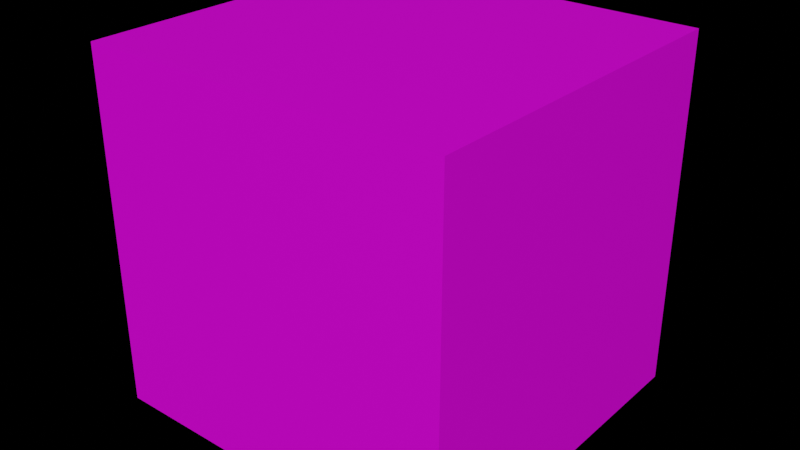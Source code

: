 # Source: hexahedron.blend  (saved by Blender 2.90.8; exported with 4.5.12 LTS)
import bpy
from mathutils import Matrix  # noqa: F401  (used for matrix-valued properties, if any)

bpy.ops.wm.read_factory_settings(use_empty=True)
scene = bpy.context.scene
scene.name = 'Scene'

# ---- collections
col_collection = bpy.data.collections.new('Collection'); scene.collection.children.link(col_collection)

# ---- images (referenced by path relative to the original .blend; pixels are not part of the script)
import os
ASSET_DIR = os.environ.get("B2B_ASSET_DIR", "")  # directory of the original .blend (textures are referenced by path, not embedded)
HERE = os.path.dirname(os.path.abspath(__file__))  # packed textures are extracted next to this script under _unpacked/

def load_image(name, relpath, width, height, colorspace="sRGB"):
    """Load a texture the original file referenced (path relative to the .blend, or extracted next to this script)."""
    p = next((c for c in (os.path.join(HERE, relpath), os.path.join(ASSET_DIR, relpath)) if relpath and os.path.exists(c)), "")
    if p:
        img = bpy.data.images.load(p, check_existing=True)
        img.name = name
    else:  # same state as the original file: an image datablock whose file is absent (Cycles renders it pink)
        img = bpy.data.images.new(name, width, height)
        img.source = "FILE"
        img.filepath = "//" + (relpath or name)
    img.colorspace_settings.name = colorspace
    return img
img_d6_texture_jpg = load_image('d6_Texture.jpg', 'd6_Texture.jpg', 1024, 1024, 'sRGB')

# ---- materials (node trees are filled in below, after node groups)
mat_blinn2sg = bpy.data.materials.new('blinn2SG')
mat_blinn2sg.use_transparent_shadow = False

# ---- material node trees
mat_blinn2sg.use_nodes = True; mat_blinn2sg.node_tree.nodes.clear()
_N = mat_blinn2sg.node_tree.nodes; _L = mat_blinn2sg.node_tree.links
n0 = _N.new('ShaderNodeBsdfPrincipled'); n0.name = 'Principled BSDF'; n0.location = (10, 300)
n0.distribution = 'GGX'
n0.subsurface_method = 'BURLEY'
n0.inputs[3].default_value = 1.45
n0.inputs[27].default_value = (0.0, 0.0, 0.0, 1.0)
n0.inputs[28].default_value = 1.0
n1 = _N.new('ShaderNodeOutputMaterial'); n1.name = 'Material Output'; n1.location = (300, 300)
n2 = _N.new('ShaderNodeTexImage'); n2.name = 'Image Texture'; n2.location = (-280, 280)
n2.image = img_d6_texture_jpg
_L.new(n0.outputs[0], n1.inputs[0])
_L.new(n2.outputs[0], n0.inputs[0])
n1.is_active_output = True

# ---- world
world_world = bpy.data.worlds.new('World'); scene.world = world_world
world_world.use_nodes = True; world_world.node_tree.nodes.clear()
_N = world_world.node_tree.nodes; _L = world_world.node_tree.links
n0 = _N.new('ShaderNodeOutputWorld'); n0.name = 'World Output'; n0.location = (300, 300)
n1 = _N.new('ShaderNodeBackground'); n1.name = 'Background'; n1.location = (10, 300)
n1.inputs[0].default_value = (0.0, 0.0, 0.0, 1.0)
_L.new(n1.outputs[0], n0.inputs[0])
n0.is_active_output = True
world_world.color = (0.05088, 0.05088, 0.05088)
world_world.use_sun_shadow = False
world_world.sun_shadow_jitter_overblur = 0.0

# ---- meshes
me_dice_set = bpy.data.meshes.new('Dice Set')
me_dice_set.from_pydata([(-1.015, -0.9866, 0.9735), (1.015, -0.9866, 0.9735), (1.015, 0.9866, 0.9735), (-1.015, 0.9866, 0.9735), (1.015, 0.9866, -0.9735), (-1.015, 0.9866, -0.9735), (1.015, -0.9866, -0.9735), (-1.015, -0.9866, -0.9735)], [], [(0, 1, 2, 3), (3, 2, 4, 5), (5, 4, 6, 7), (7, 6, 1, 0), (1, 6, 4, 2), (7, 0, 3, 5)])
_uv = me_dice_set.uv_layers.new(name='UVMap')
_uv.uv.foreach_set('vector', [0.375, 0.0, 0.625, 0.0, 0.625, 0.25, 0.375, 0.25, 0.375, 0.25, 0.625, 0.25, 0.625, 0.5, 0.375, 0.5, 0.375, 0.5, 0.625, 0.5, 0.625, 0.75, 0.375, 0.75, 0.375, 0.75, 0.625, 0.75, 0.625, 1.0, 0.375, 1.0, 0.625, 0.0, 0.875, 0.0, 0.875, 0.25, 0.625, 0.25, 0.125, 0.0, 0.375, 0.0, 0.375, 0.25, 0.125, 0.25])
me_dice_set.materials.append(mat_blinn2sg)
me_dice_set.materials.append(None)
me_dice_set.materials.append(None)
me_dice_set.materials.append(None)
me_dice_set.materials.append(None)
me_dice_set.materials.append(None)
me_dice_set.use_remesh_fix_poles = True
me_dice_set.use_remesh_preserve_attributes = False
me_dice_set.use_mirror_vertex_groups = False
me_dice_set.update()
me_dice_set.normals_split_custom_set([tuple(v) for v in zip(*[iter([0.0, 0.0, 1.0, 0.0, 0.0, 1.0, 0.0, 0.0, 1.0, 0.0, 0.0, 1.0, 0.0, 1.0, 0.0, 0.0, 1.0, 0.0, 0.0, 1.0, 0.0, 0.0, 1.0, 0.0, 0.0, 0.0, -1.0, 0.0, 0.0, -1.0, 0.0, 0.0, -1.0, 0.0, 0.0, -1.0, 0.0, -1.0, 0.0, 0.0, -1.0, 0.0, 0.0, -1.0, 0.0, 0.0, -1.0, 0.0, 1.0, 0.0, 0.0, 1.0, 0.0, 0.0, 1.0, 0.0, 0.0, 1.0, 0.0, 0.0, -1.0, 0.0, 0.0, -1.0, 0.0, 0.0, -1.0, 0.0, 0.0, -1.0, 0.0, 0.0])] * 3)])

# ---- objects
ob_hexahedron = bpy.data.objects.new('hexahedron', me_dice_set)

# ---- transforms, parenting, visibility, modifiers, constraints
ob_hexahedron.location = (0.0, 0.0, 0.0)
ob_hexahedron.rotation_euler = (1.571, -0.0, 0.0)
ob_hexahedron.lineart.crease_threshold = 0.0

# ---- collection membership
col_collection.objects.link(ob_hexahedron)

# ---- scene / render settings (as saved in the file)
scene.frame_start = 1; scene.frame_end = 250; scene.frame_set(1)
scene.render.engine = 'BLENDER_EEVEE_NEXT'
scene.cycles.use_denoising = False
scene.cycles.samples = 128
scene.cycles.sampling_pattern = 'TABULATED_SOBOL'
scene.cycles.use_adaptive_sampling = False
scene.cycles.use_light_tree = False
scene.view_settings.view_transform = 'Filmic'
bpy.context.view_layer.update()

# ---- added for rendering (the .blend has no active camera and no usable light): camera, sun
cam_auto = bpy.data.cameras.new('AutoCamera')
cam_auto.lens = 50.0
cam_auto.sensor_width = 36.0
cam_auto.clip_end = 1000.0
ob_auto_camera = bpy.data.objects.new('AutoCamera', cam_auto)
scene.collection.objects.link(ob_auto_camera)
ob_auto_camera.location = (3.17848, -3.81418, 2.54278)
ob_auto_camera.rotation_euler = (1.09748, -7.21219e-08, 0.694738)
scene.camera = ob_auto_camera
light_auto_sun = bpy.data.lights.new('AutoSun', 'SUN')
light_auto_sun.energy = 3.0
light_auto_sun.angle = 0.0523599
ob_auto_sun = bpy.data.objects.new('AutoSun', light_auto_sun)
scene.collection.objects.link(ob_auto_sun)
ob_auto_sun.rotation_euler = (0.872665, 0.174533, 0.523599)
bpy.context.view_layer.update()
